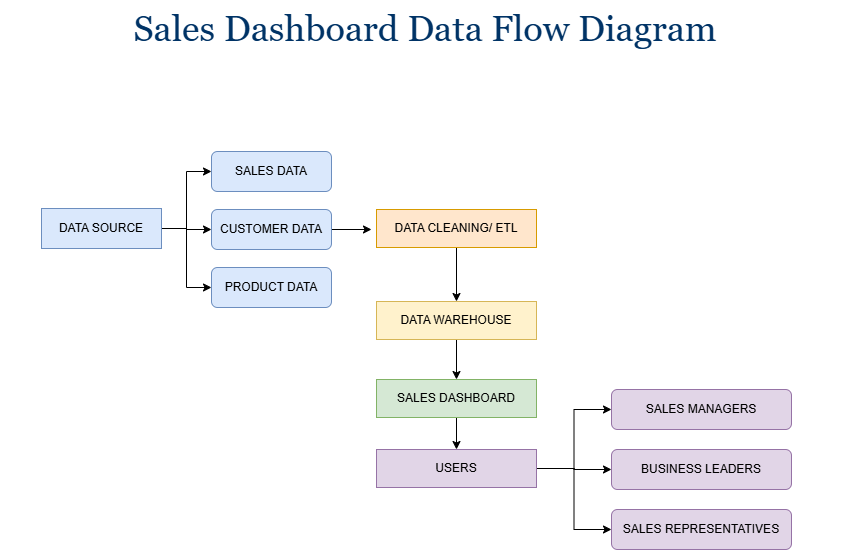

The diagram above was exported from draw.io. Its source (the exported page's mxGraphModel, read from the mxfile embedded in the PNG):
<mxGraphModel dx="1414" dy="751" grid="1" gridSize="10" guides="1" tooltips="1" connect="1" arrows="1" fold="1" page="1" pageScale="1" pageWidth="850" pageHeight="1100" math="0" shadow="0">
  <root>
    <mxCell id="0" />
    <mxCell id="1" parent="0" />
    <mxCell id="Gs9NCoWXLYiK6YBZabqT-26" edge="1" parent="1" source="Gs9NCoWXLYiK6YBZabqT-1" style="edgeStyle=orthogonalEdgeStyle;rounded=0;orthogonalLoop=1;jettySize=auto;html=1;exitX=1;exitY=0.5;exitDx=0;exitDy=0;entryX=0;entryY=0.5;entryDx=0;entryDy=0;" target="Gs9NCoWXLYiK6YBZabqT-2">
      <mxGeometry relative="1" as="geometry" />
    </mxCell>
    <mxCell id="Gs9NCoWXLYiK6YBZabqT-28" edge="1" parent="1" source="Gs9NCoWXLYiK6YBZabqT-1" style="edgeStyle=orthogonalEdgeStyle;rounded=0;orthogonalLoop=1;jettySize=auto;html=1;exitX=1;exitY=0.5;exitDx=0;exitDy=0;entryX=0;entryY=0.5;entryDx=0;entryDy=0;" target="Gs9NCoWXLYiK6YBZabqT-4">
      <mxGeometry relative="1" as="geometry" />
    </mxCell>
    <mxCell id="Gs9NCoWXLYiK6YBZabqT-29" edge="1" parent="1" source="Gs9NCoWXLYiK6YBZabqT-1" style="edgeStyle=orthogonalEdgeStyle;rounded=0;orthogonalLoop=1;jettySize=auto;html=1;exitX=1;exitY=0.5;exitDx=0;exitDy=0;entryX=0;entryY=0.5;entryDx=0;entryDy=0;" target="Gs9NCoWXLYiK6YBZabqT-3">
      <mxGeometry relative="1" as="geometry" />
    </mxCell>
    <mxCell id="Gs9NCoWXLYiK6YBZabqT-1" parent="1" style="rounded=0;whiteSpace=wrap;html=1;fillColor=#dae8fc;strokeColor=#6c8ebf;" value="DATA SOURCE" vertex="1">
      <mxGeometry height="40" width="120" x="41" y="208" as="geometry" />
    </mxCell>
    <mxCell id="Gs9NCoWXLYiK6YBZabqT-2" parent="1" style="rounded=1;whiteSpace=wrap;html=1;fillColor=#dae8fc;strokeColor=#6c8ebf;" value="SALES DATA" vertex="1">
      <mxGeometry height="40" width="120" x="211" y="151" as="geometry" />
    </mxCell>
    <mxCell id="Gs9NCoWXLYiK6YBZabqT-30" edge="1" parent="1" source="Gs9NCoWXLYiK6YBZabqT-3" style="edgeStyle=orthogonalEdgeStyle;rounded=0;orthogonalLoop=1;jettySize=auto;html=1;exitX=1;exitY=0.5;exitDx=0;exitDy=0;">
      <mxGeometry relative="1" as="geometry">
        <mxPoint x="371" y="229" as="targetPoint" />
      </mxGeometry>
    </mxCell>
    <mxCell id="Gs9NCoWXLYiK6YBZabqT-3" parent="1" style="rounded=1;whiteSpace=wrap;html=1;fillColor=#dae8fc;strokeColor=#6c8ebf;" value="CUSTOMER DATA" vertex="1">
      <mxGeometry height="40" width="120" x="211" y="209" as="geometry" />
    </mxCell>
    <mxCell id="Gs9NCoWXLYiK6YBZabqT-4" parent="1" style="rounded=1;whiteSpace=wrap;html=1;fillColor=#dae8fc;strokeColor=#6c8ebf;" value="PRODUCT DATA" vertex="1">
      <mxGeometry height="40" width="120" x="211" y="267" as="geometry" />
    </mxCell>
    <mxCell id="Gs9NCoWXLYiK6YBZabqT-11" parent="1" style="text;whiteSpace=wrap;html=1;align=center;" value="&lt;sup&gt;&lt;font style=&quot;color: rgb(0, 51, 102); font-size: 36px;&quot; face=&quot;Georgia&quot;&gt;Sales Dashboard Data Flow Diagram&lt;/font&gt;&lt;/sup&gt;" vertex="1">
      <mxGeometry height="60" width="850" as="geometry" />
    </mxCell>
    <mxCell id="Gs9NCoWXLYiK6YBZabqT-18" edge="1" parent="1" source="Gs9NCoWXLYiK6YBZabqT-12" style="edgeStyle=orthogonalEdgeStyle;rounded=0;orthogonalLoop=1;jettySize=auto;html=1;exitX=0.5;exitY=1;exitDx=0;exitDy=0;entryX=0.5;entryY=0;entryDx=0;entryDy=0;" target="Gs9NCoWXLYiK6YBZabqT-17">
      <mxGeometry relative="1" as="geometry" />
    </mxCell>
    <mxCell id="Gs9NCoWXLYiK6YBZabqT-12" parent="1" style="rounded=0;whiteSpace=wrap;html=1;fillColor=#ffe6cc;strokeColor=#d79b00;" value="DATA CLEANING/ ETL" vertex="1">
      <mxGeometry height="38" width="160" x="376" y="209" as="geometry" />
    </mxCell>
    <mxCell id="Gs9NCoWXLYiK6YBZabqT-31" edge="1" parent="1" source="Gs9NCoWXLYiK6YBZabqT-17" style="edgeStyle=orthogonalEdgeStyle;rounded=0;orthogonalLoop=1;jettySize=auto;html=1;exitX=0.5;exitY=1;exitDx=0;exitDy=0;entryX=0.5;entryY=0;entryDx=0;entryDy=0;" target="Gs9NCoWXLYiK6YBZabqT-19">
      <mxGeometry relative="1" as="geometry" />
    </mxCell>
    <mxCell id="Gs9NCoWXLYiK6YBZabqT-17" parent="1" style="rounded=0;whiteSpace=wrap;html=1;fillColor=#fff2cc;strokeColor=#d6b656;" value="DATA WAREHOUSE" vertex="1">
      <mxGeometry height="38" width="160" x="376" y="301" as="geometry" />
    </mxCell>
    <mxCell id="Gs9NCoWXLYiK6YBZabqT-32" edge="1" parent="1" source="Gs9NCoWXLYiK6YBZabqT-19" style="edgeStyle=orthogonalEdgeStyle;rounded=0;orthogonalLoop=1;jettySize=auto;html=1;exitX=0.5;exitY=1;exitDx=0;exitDy=0;entryX=0.5;entryY=0;entryDx=0;entryDy=0;" target="Gs9NCoWXLYiK6YBZabqT-21">
      <mxGeometry relative="1" as="geometry" />
    </mxCell>
    <mxCell id="Gs9NCoWXLYiK6YBZabqT-19" parent="1" style="rounded=0;whiteSpace=wrap;html=1;fillColor=#d5e8d4;strokeColor=#82b366;" value="SALES DASHBOARD" vertex="1">
      <mxGeometry height="38" width="160" x="376" y="379" as="geometry" />
    </mxCell>
    <mxCell id="Gs9NCoWXLYiK6YBZabqT-33" edge="1" parent="1" source="Gs9NCoWXLYiK6YBZabqT-21" style="edgeStyle=orthogonalEdgeStyle;rounded=0;orthogonalLoop=1;jettySize=auto;html=1;exitX=1;exitY=0.5;exitDx=0;exitDy=0;entryX=0;entryY=0.5;entryDx=0;entryDy=0;" target="Gs9NCoWXLYiK6YBZabqT-22">
      <mxGeometry relative="1" as="geometry" />
    </mxCell>
    <mxCell id="Gs9NCoWXLYiK6YBZabqT-34" edge="1" parent="1" source="Gs9NCoWXLYiK6YBZabqT-21" style="edgeStyle=orthogonalEdgeStyle;rounded=0;orthogonalLoop=1;jettySize=auto;html=1;exitX=1;exitY=0.5;exitDx=0;exitDy=0;entryX=0;entryY=0.5;entryDx=0;entryDy=0;" target="Gs9NCoWXLYiK6YBZabqT-24">
      <mxGeometry relative="1" as="geometry" />
    </mxCell>
    <mxCell id="Gs9NCoWXLYiK6YBZabqT-35" edge="1" parent="1" source="Gs9NCoWXLYiK6YBZabqT-21" style="edgeStyle=orthogonalEdgeStyle;rounded=0;orthogonalLoop=1;jettySize=auto;html=1;exitX=1;exitY=0.5;exitDx=0;exitDy=0;entryX=0;entryY=0.5;entryDx=0;entryDy=0;" target="Gs9NCoWXLYiK6YBZabqT-23">
      <mxGeometry relative="1" as="geometry" />
    </mxCell>
    <mxCell id="Gs9NCoWXLYiK6YBZabqT-21" parent="1" style="rounded=0;whiteSpace=wrap;html=1;fillColor=#e1d5e7;strokeColor=#9673a6;" value="USERS" vertex="1">
      <mxGeometry height="38" width="160" x="376" y="449" as="geometry" />
    </mxCell>
    <mxCell id="Gs9NCoWXLYiK6YBZabqT-22" parent="1" style="rounded=1;whiteSpace=wrap;html=1;fillColor=#e1d5e7;strokeColor=#9673a6;" value="SALES MANAGERS" vertex="1">
      <mxGeometry height="40" width="180" x="611" y="389" as="geometry" />
    </mxCell>
    <mxCell id="Gs9NCoWXLYiK6YBZabqT-23" parent="1" style="rounded=1;whiteSpace=wrap;html=1;fillColor=#e1d5e7;strokeColor=#9673a6;" value="BUSINESS LEADERS" vertex="1">
      <mxGeometry height="40" width="180" x="611" y="449" as="geometry" />
    </mxCell>
    <mxCell id="Gs9NCoWXLYiK6YBZabqT-24" parent="1" style="rounded=1;whiteSpace=wrap;html=1;fillColor=#e1d5e7;strokeColor=#9673a6;" value="SALES REPRESENTATIVES" vertex="1">
      <mxGeometry height="40" width="180" x="611" y="509" as="geometry" />
    </mxCell>
  </root>
</mxGraphModel>